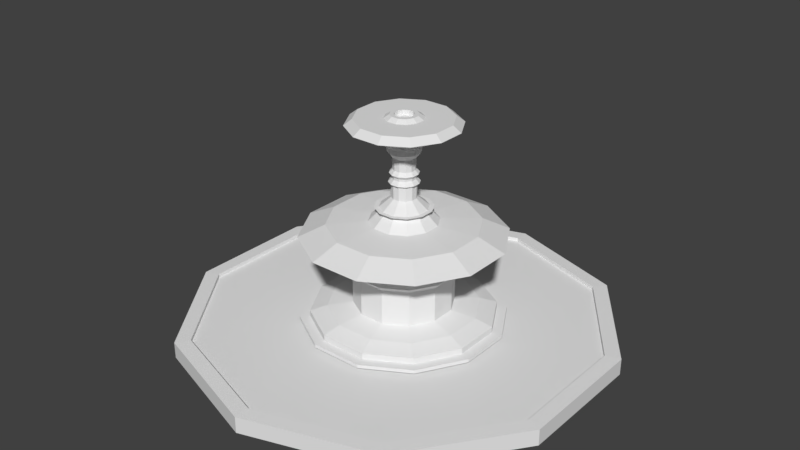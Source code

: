 # Source: Fountain.blend  (saved by Blender 2.77.0; exported with 4.5.12 LTS)
import bpy
from mathutils import Matrix  # noqa: F401  (used for matrix-valued properties, if any)

bpy.ops.wm.read_factory_settings(use_empty=True)
scene = bpy.context.scene
scene.name = 'Scene'

# ---- collections
col_collection_1 = bpy.data.collections.new('Collection 1'); scene.collection.children.link(col_collection_1)

# ---- world
world_world = bpy.data.worlds.new('World'); scene.world = world_world
world_world.color = (0.05088, 0.05088, 0.05088)
world_world.use_sun_shadow = False
world_world.sun_shadow_jitter_overblur = 0.0
world_world.cycles.sampling_method = 'MANUAL'

# ---- meshes
me_cylinder_003 = bpy.data.meshes.new('Cylinder.003')
me_cylinder_003.from_pydata([(-1.882e-08, 0.9593, 0.5408), (0.5639, 0.7761, 0.5408), (0.9124, 0.2965, 0.5408), (0.9124, -0.2965, 0.5408), (0.5639, -0.7761, 0.5408), (-8.037e-08, -0.9593, 0.5408), (-0.5639, -0.7761, 0.5408), (-0.9124, -0.2965, 0.5408), (-0.9124, 0.2965, 0.5408), (-0.5639, 0.7761, 0.5408)], [], [(1, 0, 9, 8, 7, 6, 5, 4, 3, 2)])
me_cylinder_003.use_remesh_preserve_volume = False
me_cylinder_003.use_remesh_preserve_attributes = False
me_cylinder_003.use_mirror_vertex_groups = False
me_cylinder_003.update()
me_cylinder_002 = bpy.data.meshes.new('Cylinder.002')
me_cylinder_002.from_pydata([(0.0, 1.0, -1.0), (0.5878, 0.809, -1.0), (0.9511, 0.309, -1.0), (0.9511, -0.309, -1.0), (0.5878, -0.809, -1.0), (-8.742e-08, -1.0, -1.0), (-0.5878, -0.809, -1.0), (-0.9511, -0.309, -1.0), (-0.9511, 0.309, -1.0), (-0.5878, 0.809, -1.0), (-1.863e-08, 0.9291, 1.0), (0.0, 1.0, 0.9325), (0.5461, 0.7516, 1.0), (0.5878, 0.809, 0.9325), (0.8836, 0.2871, 1.0), (0.9511, 0.309, 0.9325), (0.8836, -0.2871, 1.0), (0.9511, -0.309, 0.9325), (0.5461, -0.7516, 1.0), (0.5878, -0.809, 0.9325), (-7.823e-08, -0.9291, 1.0), (-8.742e-08, -1.0, 0.9325), (-0.5461, -0.7516, 1.0), (-0.5878, -0.809, 0.9325), (-0.8836, -0.2871, 1.0), (-0.9511, -0.309, 0.9325), (-0.8836, 0.2871, 1.0), (-0.9511, 0.309, 0.9325), (-0.5461, 0.7516, 1.0), (-0.5878, 0.809, 0.9325), (-1.777e-08, 0.9291, 0.07351), (0.5461, 0.7516, 0.07351), (0.8836, 0.2871, 0.07351), (0.8836, -0.2871, 0.07351), (0.5461, -0.7516, 0.07351), (-7.738e-08, -0.9291, 0.07351), (-0.5461, -0.7516, 0.07351), (-0.8836, -0.2871, 0.07351), (-0.8836, 0.2871, 0.07351), (-0.5461, 0.7516, 0.07351), (-1.777e-08, 0.9291, 0.07351), (0.5461, 0.7516, 0.07351), (0.8836, 0.2871, 0.07351), (0.8836, -0.2871, 0.07351), (0.5461, -0.7516, 0.07351), (-7.738e-08, -0.9291, 0.07351), (-0.5461, -0.7516, 0.07351), (-0.8836, -0.2871, 0.07351), (-0.8836, 0.2871, 0.07351), (-0.5461, 0.7516, 0.07351), (-1.882e-08, 0.9593, -0.547), (0.5639, 0.7761, -0.547), (0.9124, 0.2965, -0.547), (0.9124, -0.2965, -0.547), (0.5639, -0.7761, -0.547), (-8.037e-08, -0.9593, -0.547), (-0.5639, -0.7761, -0.547), (-0.9124, -0.2965, -0.547), (-0.9124, 0.2965, -0.547), (-0.5639, 0.7761, -0.547)], [], [(9, 29, 11, 0), (2, 15, 17, 3), (3, 17, 19, 4), (4, 19, 21, 5), (5, 21, 23, 6), (6, 23, 25, 7), (7, 25, 27, 8), (8, 27, 29, 9), (1, 13, 15, 2), (22, 20, 35, 36), (0, 1, 2, 3, 4, 5, 6, 7, 8, 9), (13, 11, 10, 12), (15, 13, 12, 14), (17, 15, 14, 16), (19, 17, 16, 18), (21, 19, 18, 20), (23, 21, 20, 22), (25, 23, 22, 24), (27, 25, 24, 26), (29, 27, 26, 28), (11, 29, 28, 10), (0, 11, 13, 1), (36, 35, 45, 46), (20, 18, 34, 35), (10, 28, 39, 30), (18, 16, 33, 34), (16, 14, 32, 33), (14, 12, 31, 32), (12, 10, 30, 31), (28, 26, 38, 39), (26, 24, 37, 38), (24, 22, 36, 37), (43, 42, 52, 53), (33, 32, 42, 43), (30, 39, 49, 40), (37, 36, 46, 47), (34, 33, 43, 44), (31, 30, 40, 41), (38, 37, 47, 48), (35, 34, 44, 45), (32, 31, 41, 42), (39, 38, 48, 49), (51, 50, 59, 58, 57, 56, 55, 54, 53, 52), (40, 49, 59, 50), (47, 46, 56, 57), (44, 43, 53, 54), (41, 40, 50, 51), (48, 47, 57, 58), (45, 44, 54, 55), (42, 41, 51, 52), (49, 48, 58, 59), (46, 45, 55, 56)])
me_cylinder_002.use_remesh_preserve_volume = False
me_cylinder_002.use_remesh_preserve_attributes = False
me_cylinder_002.use_mirror_vertex_groups = False
me_cylinder_002.update()
me_cylinder_001 = bpy.data.meshes.new('Cylinder.001')
me_cylinder_001.from_pydata([(0.0, 1.0, -1.0), (0.0, 1.0, 1.0), (0.5, 0.866, -1.0), (0.5, 0.866, 1.0), (0.866, 0.5, -1.0), (0.866, 0.5, 1.0), (1.0, -4.371e-08, -1.0), (1.0, -4.371e-08, 1.0), (0.866, -0.5, -1.0), (0.866, -0.5, 1.0), (0.5, -0.866, -1.0), (0.5, -0.866, 1.0), (1.51e-07, -1.0, -1.0), (1.51e-07, -1.0, 1.0), (-0.5, -0.866, -1.0), (-0.5, -0.866, 1.0), (-0.866, -0.5, -1.0), (-0.866, -0.5, 1.0), (-1.0, -4.649e-07, -1.0), (-1.0, -4.649e-07, 1.0), (-0.866, 0.5, -1.0), (-0.866, 0.5, 1.0), (-0.5, 0.866, -1.0), (-0.5, 0.866, 1.0), (0.45, 0.7794, 1.0), (1.49e-08, 0.9, 1.0), (0.7794, 0.45, 1.0), (0.9, -6.889e-08, 1.0), (0.7794, -0.45, 1.0), (0.45, -0.7794, 1.0), (1.21e-07, -0.9, 1.0), (-0.45, -0.7794, 1.0), (-0.7794, -0.45, 1.0), (-0.9, -4.182e-07, 1.0), (-0.7794, 0.45, 1.0), (-0.45, 0.7794, 1.0), (0.45, 0.7794, 4.43), (1.563e-08, 0.9, 4.43), (0.7794, 0.45, 4.43), (0.9, -6.889e-08, 4.43), (0.7794, -0.45, 4.43), (0.45, -0.7794, 4.43), (1.217e-07, -0.9, 4.43), (-0.45, -0.7794, 4.43), (-0.7794, -0.45, 4.43), (-0.9, -4.182e-07, 4.43), (-0.7794, 0.45, 4.43), (-0.45, 0.7794, 4.43), (0.3663, 0.6344, 7.345), (3.497e-08, 0.7325, 7.345), (0.6344, 0.3663, 7.345), (0.7325, -1.085e-07, 7.345), (0.6344, -0.3663, 7.345), (0.3663, -0.6344, 7.345), (7.275e-08, -0.7325, 7.345), (-0.3663, -0.6344, 7.345), (-0.6344, -0.3663, 7.345), (-0.7325, -3.443e-07, 7.345), (-0.6344, 0.3663, 7.345), (-0.3663, 0.6344, 7.345), (0.2438, 0.4223, 9.055), (1.332e-08, 0.4876, 9.055), (0.4223, 0.2438, 9.055), (0.4876, -1.237e-07, 9.055), (0.4223, -0.2438, 9.055), (0.2438, -0.4223, 9.055), (3.847e-08, -0.4876, 9.055), (-0.2438, -0.4223, 9.055), (-0.4223, -0.2438, 9.055), (-0.4876, -2.806e-07, 9.055), (-0.4223, 0.2438, 9.055), (-0.2438, 0.4223, 9.055), (0.2438, 0.4223, 29.33), (1.056e-07, 0.4876, 29.33), (0.4223, 0.2438, 29.33), (0.4876, -1.237e-07, 29.33), (0.4223, -0.2438, 29.33), (0.2438, -0.4223, 29.33), (1.308e-07, -0.4876, 29.33), (-0.2438, -0.4223, 29.33), (-0.4223, -0.2438, 29.33), (-0.4876, -2.806e-07, 29.33), (-0.4223, 0.2438, 29.33), (-0.2438, 0.4223, 29.33), (0.2673, 0.463, 32.25), (1.103e-07, 0.5346, 32.25), (0.463, 0.2673, 32.25), (0.5346, -1.223e-07, 32.25), (0.463, -0.2673, 32.25), (0.2673, -0.463, 32.25), (1.379e-07, -0.5346, 32.25), (-0.2673, -0.463, 32.25), (-0.463, -0.2673, 32.25), (-0.5346, -2.943e-07, 32.25), (-0.463, 0.2673, 32.25), (-0.2673, 0.463, 32.25), (0.2452, 0.4247, 33.06), (1.149e-07, 0.4904, 33.06), (0.4247, 0.2452, 33.06), (0.4904, -1.39e-07, 33.06), (0.4247, -0.2452, 33.06), (0.2452, -0.4247, 33.06), (1.084e-07, -0.4904, 33.06), (-0.2452, -0.4247, 33.06), (-0.4247, -0.2452, 33.06), (-0.4904, -2.649e-07, 33.06), (-0.4247, 0.2452, 33.06), (-0.2452, 0.4247, 33.06), (0.2452, 0.4247, 33.76), (1.311e-07, 0.4904, 33.76), (0.4247, 0.2452, 33.76), (0.4904, -1.39e-07, 33.76), (0.4247, -0.2452, 33.76), (0.2452, -0.4247, 33.76), (1.245e-07, -0.4904, 33.76), (-0.2452, -0.4247, 33.76), (-0.4247, -0.2452, 33.76), (-0.4904, -2.649e-07, 33.76), (-0.4247, 0.2452, 33.76), (-0.2452, 0.4247, 33.76), (0.2859, 0.4952, 34.46), (1.469e-07, 0.5718, 34.46), (0.4952, 0.2859, 34.46), (0.5718, -1.527e-07, 34.46), (0.4952, -0.2859, 34.46), (0.2859, -0.4952, 34.46), (1.1e-07, -0.5718, 34.46), (-0.2859, -0.4952, 34.46), (-0.4952, -0.2859, 34.46), (-0.5718, -2.704e-07, 34.46), (-0.4952, 0.2859, 34.46), (-0.2859, 0.4952, 34.46), (0.1947, 0.3372, 39.09), (4.74e-08, 0.3894, 39.09), (0.3372, 0.1947, 39.09), (0.3894, -1.593e-07, 39.09), (0.3372, -0.1947, 39.09), (0.1947, -0.3372, 39.09), (5.235e-09, -0.3894, 39.09), (-0.1947, -0.3372, 39.09), (-0.3372, -0.1947, 39.09), (-0.3894, -2.223e-07, 39.09), (-0.3372, 0.1947, 39.09), (-0.1947, 0.3372, 39.09), (0.3947, 0.6837, 43.73), (1.998e-07, 0.7894, 43.73), (0.6837, 0.3947, 43.73), (0.7894, -1.924e-07, 43.73), (0.6837, -0.3947, 43.73), (0.3947, -0.6837, 43.73), (8.1e-08, -0.7894, 43.73), (-0.3947, -0.6837, 43.73), (-0.6837, -0.3947, 43.73), (-0.7894, -2.868e-07, 43.73), (-0.6837, 0.3947, 43.73), (-0.3947, 0.6837, 43.73), (0.438, 0.7586, 47.86), (4.723e-07, 0.8759, 47.86), (0.7586, 0.438, 47.86), (0.8759, -2.243e-07, 47.86), (0.7586, -0.438, 47.86), (0.438, -0.7586, 47.86), (2.907e-07, -0.8759, 47.86), (-0.438, -0.7586, 47.86), (-0.7586, -0.438, 47.86), (-0.8759, -2.794e-07, 47.86), (-0.7586, 0.438, 47.86), (-0.438, 0.7586, 47.86), (0.4955, 0.8582, 49.99), (5.519e-07, 0.991, 49.99), (0.8582, 0.4955, 49.99), (0.991, -2.635e-07, 49.99), (0.8582, -0.4955, 49.99), (0.4955, -0.8582, 49.99), (2.943e-07, -0.991, 49.99), (-0.4955, -0.8582, 49.99), (-0.8582, -0.4955, 49.99), (-0.991, -2.737e-07, 49.99), (-0.8582, 0.4955, 49.99), (-0.4955, 0.8582, 49.99), (0.3657, 0.6334, 56.83), (6.651e-07, 0.7314, 56.83), (0.6334, 0.3657, 56.83), (0.7314, -2.11e-07, 56.83), (0.6334, -0.3657, 56.83), (0.3657, -0.6334, 56.83), (5.045e-07, -0.7314, 56.83), (-0.3657, -0.6334, 56.83), (-0.6334, -0.3657, 56.83), (-0.7314, -2.48e-07, 56.83), (-0.6334, 0.3657, 56.83), (-0.3657, 0.6334, 56.83), (0.3657, 0.6334, 56.83), (6.651e-07, 0.7314, 56.83), (0.6334, 0.3657, 56.83), (0.7314, -2.11e-07, 56.83), (0.6334, -0.3657, 56.83), (0.3657, -0.6334, 56.83), (5.045e-07, -0.7314, 56.83), (-0.3657, -0.6334, 56.83), (-0.6334, -0.3657, 56.83), (-0.7314, -2.48e-07, 56.83), (-0.6334, 0.3657, 56.83), (-0.3657, 0.6334, 56.83), (0.1684, 0.2916, 57.96), (5.796e-07, 0.3367, 57.96), (0.2916, 0.1684, 57.96), (0.3367, -1.708e-07, 57.96), (0.2916, -0.1684, 57.96), (0.1684, -0.2916, 57.96), (5.056e-07, -0.3367, 57.96), (-0.1684, -0.2916, 57.96), (-0.2916, -0.1684, 57.96), (-0.3367, -1.879e-07, 57.96), (-0.2916, 0.1684, 57.96), (-0.1684, 0.2916, 57.96), (0.1124, 0.1947, 64.2), (5.612e-07, 0.2249, 64.2), (0.1947, 0.1124, 64.2), (0.2249, -1.661e-07, 64.2), (0.1947, -0.1124, 64.2), (0.1124, -0.1947, 64.2), (5.018e-07, -0.2249, 64.2), (-0.1124, -0.1947, 64.2), (-0.1947, -0.1124, 64.2), (-0.2249, -1.675e-07, 64.2), (-0.1947, 0.1124, 64.2), (-0.1124, 0.1947, 64.2), (0.1395, 0.2416, 66.0), (2.857e-07, 0.279, 66.0), (0.2416, 0.1395, 66.0), (0.279, -1.787e-07, 66.0), (0.2416, -0.1395, 66.0), (0.1395, -0.2416, 66.0), (1.986e-07, -0.279, 66.0), (-0.1395, -0.2416, 66.0), (-0.2416, -0.1395, 66.0), (-0.279, -1.67e-07, 66.0), (-0.2416, 0.1395, 66.0), (-0.1395, 0.2416, 66.0), (0.1182, 0.2047, 66.0), (2.757e-07, 0.2364, 66.0), (0.2047, 0.1182, 66.0), (0.2364, -1.723e-07, 66.0), (0.2047, -0.1182, 66.0), (0.1182, -0.2047, 66.0), (2.018e-07, -0.2364, 66.0), (-0.1182, -0.2047, 66.0), (-0.2047, -0.1182, 66.0), (-0.2364, -1.624e-07, 66.0), (-0.2047, 0.1182, 66.0), (-0.1182, 0.2047, 66.0), (0.06058, 0.1049, 71.62), (2.49e-07, 0.1212, 71.62), (0.1049, 0.06058, 71.62), (0.1212, -1.573e-07, 71.62), (0.1049, -0.06058, 71.62), (0.06058, -0.1049, 71.62), (2.066e-07, -0.1212, 71.62), (-0.06058, -0.1049, 71.62), (-0.1049, -0.06058, 71.62), (-0.1212, -1.476e-07, 71.62), (-0.1049, 0.06058, 71.62), (-0.06058, 0.1049, 71.62), (0.06057, 0.1049, 79.45), (-4.781e-06, 0.1212, 79.45), (0.1049, 0.06058, 79.45), (0.1211, -1.573e-07, 79.45), (0.1049, -0.06058, 79.45), (0.06057, -0.1049, 79.45), (-4.823e-06, -0.1212, 79.45), (-0.06058, -0.1049, 79.45), (-0.1049, -0.06058, 79.45), (-0.1212, -1.476e-07, 79.45), (-0.1049, 0.06058, 79.45), (-0.06058, 0.1049, 79.45), (0.07486, 0.1297, 80.51), (-4.773e-06, 0.1497, 80.51), (0.1297, 0.07486, 80.51), (0.1497, -1.633e-07, 80.51), (0.1297, -0.07486, 80.51), (0.07486, -0.1297, 80.51), (-4.826e-06, -0.1497, 80.51), (-0.07487, -0.1297, 80.51), (-0.1297, -0.07486, 80.51), (-0.1497, -1.513e-07, 80.51), (-0.1297, 0.07486, 80.51), (-0.07487, 0.1297, 80.51), (0.05798, 0.1004, 82.75), (-5.886e-06, 0.116, 82.75), (0.1004, 0.05799, 82.75), (0.116, -1.571e-07, 82.75), (0.1004, -0.05799, 82.75), (0.05798, -0.1004, 82.75), (-5.926e-06, -0.116, 82.75), (-0.05799, -0.1004, 82.75), (-0.1004, -0.05799, 82.75), (-0.116, -1.478e-07, 82.75), (-0.1004, 0.05799, 82.75), (-0.05799, 0.1004, 82.75), (0.05798, 0.1004, 84.05), (-6.419e-06, 0.116, 84.05), (0.1004, 0.05799, 84.05), (0.116, -1.571e-07, 84.05), (0.1004, -0.05799, 84.05), (0.05798, -0.1004, 84.05), (-6.46e-06, -0.116, 84.05), (-0.05799, -0.1004, 84.05), (-0.1004, -0.05799, 84.05), (-0.116, -1.478e-07, 84.05), (-0.1004, 0.05799, 84.05), (-0.05799, 0.1004, 84.05), (0.0705, 0.1221, 85.7), (-6.413e-06, 0.141, 85.7), (0.1221, 0.07051, 85.7), (0.141, -1.618e-07, 85.7), (0.1221, -0.07051, 85.7), (0.0705, -0.1221, 85.7), (-6.462e-06, -0.141, 85.7), (-0.07051, -0.1221, 85.7), (-0.1221, -0.07051, 85.7), (-0.141, -1.505e-07, 85.7), (-0.1221, 0.07051, 85.7), (-0.07051, 0.1221, 85.7), (0.05467, 0.09471, 87.71), (-6.976e-06, 0.1094, 87.71), (0.0947, 0.05468, 87.71), (0.1094, -1.577e-07, 87.71), (0.0947, -0.05468, 87.71), (0.05467, -0.09471, 87.71), (-7.019e-06, -0.1094, 87.71), (-0.05469, -0.09471, 87.71), (-0.09472, -0.05468, 87.71), (-0.1094, -1.447e-07, 87.71), (-0.09472, 0.05468, 87.71), (-0.05469, 0.09471, 87.71), (0.05467, 0.09471, 94.44), (-6.976e-06, 0.1094, 94.44), (0.0947, 0.05468, 94.44), (0.1094, -1.577e-07, 94.44), (0.0947, -0.05468, 94.44), (0.05467, -0.09471, 94.44), (-7.019e-06, -0.1094, 94.44), (-0.05469, -0.09471, 94.44), (-0.09472, -0.05468, 94.44), (-0.1094, -1.447e-07, 94.44), (-0.09472, 0.05468, 94.44), (-0.05469, 0.09471, 94.44), (0.08038, 0.1392, 97.86), (-6.96e-06, 0.1608, 97.86), (0.1392, 0.08039, 97.86), (0.1608, -1.715e-07, 97.86), (0.1392, -0.08039, 97.86), (0.08038, -0.1392, 97.86), (-7.029e-06, -0.1608, 97.86), (-0.0804, -0.1392, 97.86), (-0.1392, -0.08039, 97.86), (-0.1608, -1.459e-07, 97.86), (-0.1392, 0.08039, 97.86), (-0.0804, 0.1392, 97.86), (0.08038, 0.1392, 100.8), (-7.136e-06, 0.1608, 100.8), (0.1392, 0.08039, 100.8), (0.1608, -1.715e-07, 100.8), (0.1392, -0.08039, 100.8), (0.08038, -0.1392, 100.8), (-7.205e-06, -0.1608, 100.8), (-0.0804, -0.1392, 100.8), (-0.1392, -0.08039, 100.8), (-0.1608, -1.459e-07, 100.8), (-0.1392, 0.08039, 100.8), (-0.0804, 0.1392, 100.8), (0.05939, 0.1029, 101.8), (-7.044e-06, 0.1188, 101.8), (0.1029, 0.0594, 101.8), (0.1188, -1.628e-07, 101.8), (0.1029, -0.0594, 101.8), (0.05939, -0.1029, 101.8), (-7.1e-06, -0.1188, 101.8), (-0.05941, -0.1029, 101.8), (-0.1029, -0.0594, 101.8), (-0.1188, -1.391e-07, 101.8), (-0.1029, 0.0594, 101.8), (-0.05941, 0.1029, 101.8), (0.05939, 0.1029, 103.0), (-6.536e-06, 0.1188, 103.0), (0.1029, 0.0594, 103.0), (0.1188, -1.628e-07, 103.0), (0.1029, -0.0594, 103.0), (0.05939, -0.1029, 103.0), (-6.592e-06, -0.1188, 103.0), (-0.05941, -0.1029, 103.0), (-0.1029, -0.0594, 103.0), (-0.1188, -1.391e-07, 103.0), (-0.1029, 0.0594, 103.0), (-0.05941, 0.1029, 103.0), (0.07715, 0.1336, 104.2), (-6.063e-06, 0.1543, 104.2), (0.1336, 0.07715, 104.2), (0.1543, -1.721e-07, 104.2), (0.1336, -0.07715, 104.2), (0.07715, -0.1336, 104.2), (-6.136e-06, -0.1543, 104.2), (-0.07716, -0.1336, 104.2), (-0.1336, -0.07715, 104.2), (-0.1543, -1.414e-07, 104.2), (-0.1336, 0.07715, 104.2), (-0.07716, 0.1336, 104.2), (0.07715, 0.1336, 106.5), (-5.803e-06, 0.1543, 106.5), (0.1336, 0.07715, 106.5), (0.1543, -1.721e-07, 106.5), (0.1336, -0.07715, 106.5), (0.07715, -0.1336, 106.5), (-5.876e-06, -0.1543, 106.5), (-0.07716, -0.1336, 106.5), (-0.1336, -0.07715, 106.5), (-0.1543, -1.414e-07, 106.5), (-0.1336, 0.07715, 106.5), (-0.07716, 0.1336, 106.5), (0.1753, 0.3036, 107.4), (-5.29e-06, 0.3506, 107.4), (0.3036, 0.1753, 107.4), (0.3506, -2.274e-07, 107.4), (0.3036, -0.1753, 107.4), (0.1753, -0.3036, 107.4), (-5.473e-06, -0.3506, 107.4), (-0.1753, -0.3036, 107.4), (-0.3036, -0.1753, 107.4), (-0.3506, -1.391e-07, 107.4), (-0.3036, 0.1753, 107.4), (-0.1753, 0.3036, 107.4), (0.2322, 0.4021, 111.0), (-5.88e-06, 0.4643, 111.0), (0.4021, 0.2322, 111.0), (0.4643, -2.552e-07, 111.0), (0.4021, -0.2322, 111.0), (0.2322, -0.4021, 111.0), (-6.122e-06, -0.4643, 111.0), (-0.2322, -0.4021, 111.0), (-0.4021, -0.2322, 111.0), (-0.4644, -1.382e-07, 111.0), (-0.4021, 0.2322, 111.0), (-0.2322, 0.4021, 111.0), (0.2713, 0.47, 112.5), (-5.754e-06, 0.5427, 112.5), (0.47, 0.2713, 112.5), (0.5427, -2.824e-07, 112.5), (0.47, -0.2713, 112.5), (0.2713, -0.47, 112.5), (-6.057e-06, -0.5427, 112.5), (-0.2713, -0.47, 112.5), (-0.47, -0.2713, 112.5), (-0.5427, -1.268e-07, 112.5), (-0.47, 0.2713, 112.5), (-0.2713, 0.47, 112.5), (0.2324, 0.4025, 116.0), (-5.328e-06, 0.4648, 116.0), (0.4025, 0.2324, 116.0), (0.4648, -2.836e-07, 116.0), (0.4025, -0.2324, 116.0), (0.2324, -0.4025, 116.0), (-5.631e-06, -0.4648, 116.0), (-0.2324, -0.4025, 116.0), (-0.4025, -0.2324, 116.0), (-0.4648, -1.063e-07, 116.0), (-0.4025, 0.2324, 116.0), (-0.2324, 0.4025, 116.0), (0.09326, 0.1615, 116.0), (-5.454e-06, 0.1865, 116.0), (0.1615, 0.09326, 116.0), (0.1865, -2.006e-07, 116.0), (0.1615, -0.09326, 116.0), (0.09326, -0.1615, 116.0), (-5.589e-06, -0.1865, 116.0), (-0.09327, -0.1615, 116.0), (-0.1615, -0.09326, 116.0), (-0.1865, -1.169e-07, 116.0), (-0.1615, 0.09326, 116.0), (-0.09327, 0.1615, 116.0), (0.06767, 0.1172, 117.9), (-4.902e-06, 0.1353, 117.9), (0.1172, 0.06767, 117.9), (0.1353, -1.815e-07, 117.9), (0.1172, -0.06767, 117.9), (0.06767, -0.1172, 117.9), (-4.999e-06, -0.1353, 117.9), (-0.06768, -0.1172, 117.9), (-0.1172, -0.06767, 117.9), (-0.1353, -1.208e-07, 117.9), (-0.1172, 0.06767, 117.9), (-0.06768, 0.1172, 117.9), (0.04737, 0.08205, 117.9), (-4.92e-06, 0.09475, 117.9), (0.08205, 0.04737, 117.9), (0.09474, -1.678e-07, 117.9), (0.08205, -0.04737, 117.9), (0.04737, -0.08205, 117.9), (-4.992e-06, -0.09475, 117.9), (-0.04738, -0.08205, 117.9), (-0.08206, -0.04737, 117.9), (-0.09475, -1.213e-07, 117.9), (-0.08206, 0.04737, 117.9), (-0.04738, 0.08205, 117.9), (0.04737, 0.08205, 115.1), (-2.338e-06, 0.09475, 115.1), (0.08205, 0.04737, 115.1), (0.09474, -1.678e-07, 115.1), (0.08205, -0.04737, 115.1), (0.04737, -0.08205, 115.1), (-2.41e-06, -0.09475, 115.1), (-0.04738, -0.08205, 115.1), (-0.08206, -0.04737, 115.1), (-0.09475, -1.213e-07, 115.1), (-0.08206, 0.04737, 115.1), (-0.04738, 0.08205, 115.1)], [], [(0, 1, 3, 2), (2, 3, 5, 4), (4, 5, 7, 6), (6, 7, 9, 8), (8, 9, 11, 10), (10, 11, 13, 12), (12, 13, 15, 14), (14, 15, 17, 16), (16, 17, 19, 18), (18, 19, 21, 20), (15, 13, 30, 31), (20, 21, 23, 22), (22, 23, 1, 0), (0, 2, 4, 6, 8, 10, 12, 14, 16, 18, 20, 22), (25, 35, 47, 37), (13, 11, 29, 30), (11, 9, 28, 29), (9, 7, 27, 28), (1, 23, 35, 25), (3, 1, 25, 24), (7, 5, 26, 27), (23, 21, 34, 35), (5, 3, 24, 26), (21, 19, 33, 34), (19, 17, 32, 33), (17, 15, 31, 32), (41, 40, 52, 53), (26, 24, 36, 38), (33, 32, 44, 45), (30, 29, 41, 42), (27, 26, 38, 39), (34, 33, 45, 46), (31, 30, 42, 43), (28, 27, 39, 40), (35, 34, 46, 47), (24, 25, 37, 36), (32, 31, 43, 44), (29, 28, 40, 41), (53, 52, 64, 65), (37, 47, 59, 49), (38, 36, 48, 50), (45, 44, 56, 57), (42, 41, 53, 54), (39, 38, 50, 51), (46, 45, 57, 58), (43, 42, 54, 55), (40, 39, 51, 52), (47, 46, 58, 59), (36, 37, 49, 48), (44, 43, 55, 56), (68, 67, 79, 80), (49, 59, 71, 61), (50, 48, 60, 62), (57, 56, 68, 69), (54, 53, 65, 66), (51, 50, 62, 63), (58, 57, 69, 70), (55, 54, 66, 67), (52, 51, 63, 64), (59, 58, 70, 71), (48, 49, 61, 60), (56, 55, 67, 68), (72, 73, 85, 84), (65, 64, 76, 77), (61, 71, 83, 73), (62, 60, 72, 74), (69, 68, 80, 81), (66, 65, 77, 78), (63, 62, 74, 75), (70, 69, 81, 82), (67, 66, 78, 79), (64, 63, 75, 76), (71, 70, 82, 83), (60, 61, 73, 72), (95, 94, 106, 107), (80, 79, 91, 92), (77, 76, 88, 89), (73, 83, 95, 85), (74, 72, 84, 86), (81, 80, 92, 93), (78, 77, 89, 90), (75, 74, 86, 87), (82, 81, 93, 94), (79, 78, 90, 91), (76, 75, 87, 88), (83, 82, 94, 95), (100, 99, 111, 112), (84, 85, 97, 96), (92, 91, 103, 104), (89, 88, 100, 101), (85, 95, 107, 97), (86, 84, 96, 98), (93, 92, 104, 105), (90, 89, 101, 102), (87, 86, 98, 99), (94, 93, 105, 106), (91, 90, 102, 103), (88, 87, 99, 100), (112, 111, 123, 124), (107, 106, 118, 119), (96, 97, 109, 108), (104, 103, 115, 116), (101, 100, 112, 113), (97, 107, 119, 109), (98, 96, 108, 110), (105, 104, 116, 117), (102, 101, 113, 114), (99, 98, 110, 111), (106, 105, 117, 118), (103, 102, 114, 115), (127, 126, 138, 139), (119, 118, 130, 131), (108, 109, 121, 120), (116, 115, 127, 128), (113, 112, 124, 125), (109, 119, 131, 121), (110, 108, 120, 122), (117, 116, 128, 129), (114, 113, 125, 126), (111, 110, 122, 123), (118, 117, 129, 130), (115, 114, 126, 127), (139, 138, 150, 151), (124, 123, 135, 136), (131, 130, 142, 143), (120, 121, 133, 132), (128, 127, 139, 140), (125, 124, 136, 137), (121, 131, 143, 133), (122, 120, 132, 134), (129, 128, 140, 141), (126, 125, 137, 138), (123, 122, 134, 135), (130, 129, 141, 142), (149, 148, 160, 161), (136, 135, 147, 148), (143, 142, 154, 155), (132, 133, 145, 144), (140, 139, 151, 152), (137, 136, 148, 149), (133, 143, 155, 145), (134, 132, 144, 146), (141, 140, 152, 153), (138, 137, 149, 150), (135, 134, 146, 147), (142, 141, 153, 154), (164, 163, 175, 176), (145, 155, 167, 157), (146, 144, 156, 158), (153, 152, 164, 165), (150, 149, 161, 162), (147, 146, 158, 159), (154, 153, 165, 166), (151, 150, 162, 163), (148, 147, 159, 160), (155, 154, 166, 167), (144, 145, 157, 156), (152, 151, 163, 164), (177, 176, 188, 189), (161, 160, 172, 173), (157, 167, 179, 169), (158, 156, 168, 170), (165, 164, 176, 177), (162, 161, 173, 174), (159, 158, 170, 171), (166, 165, 177, 178), (163, 162, 174, 175), (160, 159, 171, 172), (167, 166, 178, 179), (156, 157, 169, 168), (191, 190, 202, 203), (174, 173, 185, 186), (171, 170, 182, 183), (178, 177, 189, 190), (175, 174, 186, 187), (172, 171, 183, 184), (179, 178, 190, 191), (168, 169, 181, 180), (176, 175, 187, 188), (173, 172, 184, 185), (169, 179, 191, 181), (170, 168, 180, 182), (196, 195, 207, 208), (180, 181, 193, 192), (188, 187, 199, 200), (185, 184, 196, 197), (181, 191, 203, 193), (182, 180, 192, 194), (189, 188, 200, 201), (186, 185, 197, 198), (183, 182, 194, 195), (190, 189, 201, 202), (187, 186, 198, 199), (184, 183, 195, 196), (208, 207, 219, 220), (203, 202, 214, 215), (192, 193, 205, 204), (200, 199, 211, 212), (197, 196, 208, 209), (193, 203, 215, 205), (194, 192, 204, 206), (201, 200, 212, 213), (198, 197, 209, 210), (195, 194, 206, 207), (202, 201, 213, 214), (199, 198, 210, 211), (223, 222, 234, 235), (215, 214, 226, 227), (204, 205, 217, 216), (212, 211, 223, 224), (209, 208, 220, 221), (205, 215, 227, 217), (206, 204, 216, 218), (213, 212, 224, 225), (210, 209, 221, 222), (207, 206, 218, 219), (214, 213, 225, 226), (211, 210, 222, 223), (235, 234, 246, 247), (220, 219, 231, 232), (227, 226, 238, 239), (216, 217, 229, 228), (224, 223, 235, 236), (221, 220, 232, 233), (217, 227, 239, 229), (218, 216, 228, 230), (225, 224, 236, 237), (222, 221, 233, 234), (219, 218, 230, 231), (226, 225, 237, 238), (250, 249, 261, 262), (232, 231, 243, 244), (239, 238, 250, 251), (228, 229, 241, 240), (236, 235, 247, 248), (233, 232, 244, 245), (229, 239, 251, 241), (230, 228, 240, 242), (237, 236, 248, 249), (234, 233, 245, 246), (231, 230, 242, 243), (238, 237, 249, 250), (255, 254, 266, 267), (247, 246, 258, 259), (244, 243, 255, 256), (251, 250, 262, 263), (240, 241, 253, 252), (248, 247, 259, 260), (245, 244, 256, 257), (241, 251, 263, 253), (242, 240, 252, 254), (249, 248, 260, 261), (246, 245, 257, 258), (243, 242, 254, 255), (267, 266, 278, 279), (262, 261, 273, 274), (259, 258, 270, 271), (256, 255, 267, 268), (263, 262, 274, 275), (252, 253, 265, 264), (260, 259, 271, 272), (257, 256, 268, 269), (253, 263, 275, 265), (254, 252, 264, 266), (261, 260, 272, 273), (258, 257, 269, 270), (282, 281, 293, 294), (274, 273, 285, 286), (271, 270, 282, 283), (268, 267, 279, 280), (275, 274, 286, 287), (264, 265, 277, 276), (272, 271, 283, 284), (269, 268, 280, 281), (265, 275, 287, 277), (266, 264, 276, 278), (273, 272, 284, 285), (270, 269, 281, 282), (294, 293, 305, 306), (279, 278, 290, 291), (286, 285, 297, 298), (283, 282, 294, 295), (280, 279, 291, 292), (287, 286, 298, 299), (276, 277, 289, 288), (284, 283, 295, 296), (281, 280, 292, 293), (277, 287, 299, 289), (278, 276, 288, 290), (285, 284, 296, 297), (309, 308, 320, 321), (291, 290, 302, 303), (298, 297, 309, 310), (295, 294, 306, 307), (292, 291, 303, 304), (299, 298, 310, 311), (288, 289, 301, 300), (296, 295, 307, 308), (293, 292, 304, 305), (289, 299, 311, 301), (290, 288, 300, 302), (297, 296, 308, 309), (314, 312, 324, 326), (306, 305, 317, 318), (303, 302, 314, 315), (310, 309, 321, 322), (307, 306, 318, 319), (304, 303, 315, 316), (311, 310, 322, 323), (300, 301, 313, 312), (308, 307, 319, 320), (305, 304, 316, 317), (301, 311, 323, 313), (302, 300, 312, 314), (325, 335, 347, 337), (321, 320, 332, 333), (318, 317, 329, 330), (315, 314, 326, 327), (322, 321, 333, 334), (319, 318, 330, 331), (316, 315, 327, 328), (323, 322, 334, 335), (312, 313, 325, 324), (320, 319, 331, 332), (317, 316, 328, 329), (313, 323, 335, 325), (341, 340, 352, 353), (326, 324, 336, 338), (333, 332, 344, 345), (330, 329, 341, 342), (327, 326, 338, 339), (334, 333, 345, 346), (331, 330, 342, 343), (328, 327, 339, 340), (335, 334, 346, 347), (324, 325, 337, 336), (332, 331, 343, 344), (329, 328, 340, 341), (353, 352, 364, 365), (337, 347, 359, 349), (338, 336, 348, 350), (345, 344, 356, 357), (342, 341, 353, 354), (339, 338, 350, 351), (346, 345, 357, 358), (343, 342, 354, 355), (340, 339, 351, 352), (347, 346, 358, 359), (336, 337, 349, 348), (344, 343, 355, 356), (368, 367, 379, 380), (349, 359, 371, 361), (350, 348, 360, 362), (357, 356, 368, 369), (354, 353, 365, 366), (351, 350, 362, 363), (358, 357, 369, 370), (355, 354, 366, 367), (352, 351, 363, 364), (359, 358, 370, 371), (348, 349, 361, 360), (356, 355, 367, 368), (372, 373, 385, 384), (365, 364, 376, 377), (361, 371, 383, 373), (362, 360, 372, 374), (369, 368, 380, 381), (366, 365, 377, 378), (363, 362, 374, 375), (370, 369, 381, 382), (367, 366, 378, 379), (364, 363, 375, 376), (371, 370, 382, 383), (360, 361, 373, 372), (395, 394, 406, 407), (380, 379, 391, 392), (377, 376, 388, 389), (373, 383, 395, 385), (374, 372, 384, 386), (381, 380, 392, 393), (378, 377, 389, 390), (375, 374, 386, 387), (382, 381, 393, 394), (379, 378, 390, 391), (376, 375, 387, 388), (383, 382, 394, 395), (400, 399, 411, 412), (384, 385, 397, 396), (392, 391, 403, 404), (389, 388, 400, 401), (385, 395, 407, 397), (386, 384, 396, 398), (393, 392, 404, 405), (390, 389, 401, 402), (387, 386, 398, 399), (394, 393, 405, 406), (391, 390, 402, 403), (388, 387, 399, 400), (412, 411, 423, 424), (407, 406, 418, 419), (396, 397, 409, 408), (404, 403, 415, 416), (401, 400, 412, 413), (397, 407, 419, 409), (398, 396, 408, 410), (405, 404, 416, 417), (402, 401, 413, 414), (399, 398, 410, 411), (406, 405, 417, 418), (403, 402, 414, 415), (427, 426, 438, 439), (419, 418, 430, 431), (408, 409, 421, 420), (416, 415, 427, 428), (413, 412, 424, 425), (409, 419, 431, 421), (410, 408, 420, 422), (417, 416, 428, 429), (414, 413, 425, 426), (411, 410, 422, 423), (418, 417, 429, 430), (415, 414, 426, 427), (439, 438, 450, 451), (424, 423, 435, 436), (431, 430, 442, 443), (420, 421, 433, 432), (428, 427, 439, 440), (425, 424, 436, 437), (421, 431, 443, 433), (422, 420, 432, 434), (429, 428, 440, 441), (426, 425, 437, 438), (423, 422, 434, 435), (430, 429, 441, 442), (454, 453, 465, 466), (436, 435, 447, 448), (443, 442, 454, 455), (432, 433, 445, 444), (440, 439, 451, 452), (437, 436, 448, 449), (433, 443, 455, 445), (434, 432, 444, 446), (441, 440, 452, 453), (438, 437, 449, 450), (435, 434, 446, 447), (442, 441, 453, 454), (457, 467, 479, 469), (451, 450, 462, 463), (448, 447, 459, 460), (455, 454, 466, 467), (444, 445, 457, 456), (452, 451, 463, 464), (449, 448, 460, 461), (445, 455, 467, 457), (446, 444, 456, 458), (453, 452, 464, 465), (450, 449, 461, 462), (447, 446, 458, 459), (473, 472, 484, 485), (458, 456, 468, 470), (465, 464, 476, 477), (462, 461, 473, 474), (459, 458, 470, 471), (466, 465, 477, 478), (463, 462, 474, 475), (460, 459, 471, 472), (467, 466, 478, 479), (456, 457, 469, 468), (464, 463, 475, 476), (461, 460, 472, 473), (485, 484, 496, 497), (469, 479, 491, 481), (470, 468, 480, 482), (477, 476, 488, 489), (474, 473, 485, 486), (471, 470, 482, 483), (478, 477, 489, 490), (475, 474, 486, 487), (472, 471, 483, 484), (479, 478, 490, 491), (468, 469, 481, 480), (476, 475, 487, 488), (500, 499, 511, 512), (481, 491, 503, 493), (482, 480, 492, 494), (489, 488, 500, 501), (486, 485, 497, 498), (483, 482, 494, 495), (490, 489, 501, 502), (487, 486, 498, 499), (484, 483, 495, 496), (491, 490, 502, 503), (480, 481, 493, 492), (488, 487, 499, 500), (504, 505, 515, 514, 513, 512, 511, 510, 509, 508, 507, 506), (497, 496, 508, 509), (493, 503, 515, 505), (494, 492, 504, 506), (501, 500, 512, 513), (498, 497, 509, 510), (495, 494, 506, 507), (502, 501, 513, 514), (499, 498, 510, 511), (496, 495, 507, 508), (503, 502, 514, 515), (492, 493, 505, 504)])
me_cylinder_001.use_remesh_preserve_volume = False
me_cylinder_001.use_remesh_preserve_attributes = False
me_cylinder_001.use_mirror_vertex_groups = False
me_cylinder_001.update()

# ---- objects
ob_waterplane = bpy.data.objects.new('WaterPlane', me_cylinder_003)
ob_pool = bpy.data.objects.new('Pool', me_cylinder_002)
ob_fountain = bpy.data.objects.new('Fountain', me_cylinder_001)

# ---- transforms, parenting, visibility, modifiers, constraints
ob_waterplane.location = (-0.1538, 5.684e-14, -0.2967)
ob_waterplane.scale = (6.455, 6.455, 0.2533)
ob_waterplane.lineart.crease_threshold = 0.0
ob_pool.location = (-0.1538, 5.684e-14, -0.2967)
ob_pool.scale = (6.455, 6.455, 0.2533)
ob_pool.lineart.crease_threshold = 0.0
ob_fountain.location = (0.0, 0.0, 0.0)
ob_fountain.rotation_euler = (0.0, -0.0, 0.2618)
ob_fountain.scale = (3.0, 3.0, 0.05214)
ob_fountain.lineart.crease_threshold = 0.0

# ---- collection membership
col_collection_1.objects.link(ob_waterplane)
col_collection_1.objects.link(ob_pool)
col_collection_1.objects.link(ob_fountain)

# ---- scene / render settings (as saved in the file)
scene.frame_start = 1; scene.frame_end = 250; scene.frame_set(1)
scene.render.engine = 'BLENDER_EEVEE_NEXT'
scene.render.resolution_percentage = 50
scene.render.dither_intensity = 0.0
scene.cycles.use_denoising = False
scene.cycles.samples = 128
scene.cycles.sampling_pattern = 'TABULATED_SOBOL'
scene.cycles.light_sampling_threshold = 0.0
scene.cycles.use_adaptive_sampling = False
scene.cycles.use_light_tree = False
scene.cycles.blur_glossy = 0.0
scene.cycles.sample_clamp_indirect = 0.0
scene.view_settings.view_transform = 'Standard'
bpy.context.view_layer.update()

# ---- added for rendering (the .blend has no active camera and no usable light): camera, sun
cam_auto = bpy.data.cameras.new('AutoCamera')
cam_auto.lens = 50.0
cam_auto.sensor_width = 36.0
cam_auto.clip_end = 1000.0
ob_auto_camera = bpy.data.objects.new('AutoCamera', cam_auto)
scene.collection.objects.link(ob_auto_camera)
ob_auto_camera.location = (17.4547, -21.1302, 16.8842)
ob_auto_camera.rotation_euler = (1.09748, -7.21219e-08, 0.694738)
scene.camera = ob_auto_camera
light_auto_sun = bpy.data.lights.new('AutoSun', 'SUN')
light_auto_sun.energy = 3.0
light_auto_sun.angle = 0.0523599
ob_auto_sun = bpy.data.objects.new('AutoSun', light_auto_sun)
scene.collection.objects.link(ob_auto_sun)
ob_auto_sun.rotation_euler = (0.872665, 0.174533, 0.523599)
bpy.context.view_layer.update()
